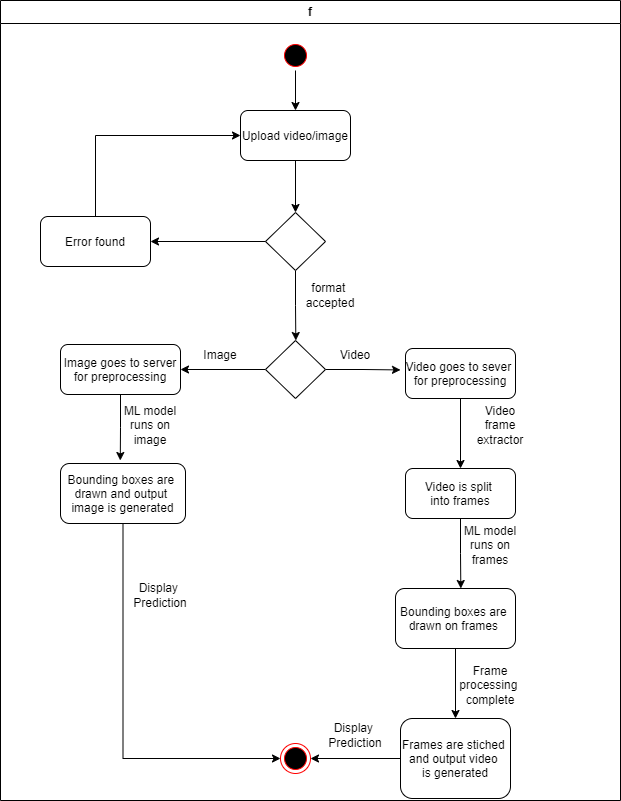

The diagram above was exported from draw.io. Its source (the exported page's mxGraphModel, read from the mxfile embedded in the PNG):
<mxGraphModel dx="880" dy="419" grid="1" gridSize="10" guides="1" tooltips="1" connect="1" arrows="1" fold="1" page="1" pageScale="1" pageWidth="1169" pageHeight="826" background="none" math="0" shadow="0">
  <root>
    <mxCell id="0" />
    <mxCell id="1" parent="0" />
    <mxCell id="2" value="f" style="swimlane;whiteSpace=wrap" parent="1" vertex="1">
      <mxGeometry x="330" y="20" width="620" height="800" as="geometry" />
    </mxCell>
    <mxCell id="Q8Cs5U_pxY5uNDBHAg7K-49" style="edgeStyle=orthogonalEdgeStyle;rounded=0;orthogonalLoop=1;jettySize=auto;html=1;exitX=0.5;exitY=1;exitDx=0;exitDy=0;" parent="2" target="7" edge="1">
      <mxGeometry relative="1" as="geometry">
        <mxPoint x="295" y="70" as="sourcePoint" />
      </mxGeometry>
    </mxCell>
    <mxCell id="Q8Cs5U_pxY5uNDBHAg7K-46" style="edgeStyle=orthogonalEdgeStyle;rounded=0;orthogonalLoop=1;jettySize=auto;html=1;exitX=0.5;exitY=1;exitDx=0;exitDy=0;entryX=0.5;entryY=0;entryDx=0;entryDy=0;" parent="2" source="7" target="Q8Cs5U_pxY5uNDBHAg7K-41" edge="1">
      <mxGeometry relative="1" as="geometry" />
    </mxCell>
    <mxCell id="7" value="Upload video/image" style="rounded=1;" parent="2" vertex="1">
      <mxGeometry x="240" y="110" width="110" height="50" as="geometry" />
    </mxCell>
    <mxCell id="Q8Cs5U_pxY5uNDBHAg7K-77" style="edgeStyle=orthogonalEdgeStyle;rounded=0;orthogonalLoop=1;jettySize=auto;html=1;exitX=0.5;exitY=1;exitDx=0;exitDy=0;" parent="2" source="Q8Cs5U_pxY5uNDBHAg7K-41" edge="1">
      <mxGeometry relative="1" as="geometry">
        <mxPoint x="295.33333333333326" y="340" as="targetPoint" />
      </mxGeometry>
    </mxCell>
    <mxCell id="Q8Cs5U_pxY5uNDBHAg7K-41" value="" style="rhombus;whiteSpace=wrap;html=1;" parent="2" vertex="1">
      <mxGeometry x="265" y="212" width="60" height="58" as="geometry" />
    </mxCell>
    <mxCell id="Q8Cs5U_pxY5uNDBHAg7K-52" value="format&amp;nbsp;&lt;br&gt;accepted" style="text;html=1;strokeColor=none;fillColor=none;align=center;verticalAlign=middle;whiteSpace=wrap;rounded=0;" parent="2" vertex="1">
      <mxGeometry x="265" y="280" width="130" height="30" as="geometry" />
    </mxCell>
    <mxCell id="Q8Cs5U_pxY5uNDBHAg7K-54" value="" style="ellipse;shape=endState;fillColor=#000000;strokeColor=#ff0000" parent="2" vertex="1">
      <mxGeometry x="280" y="743" width="30" height="30" as="geometry" />
    </mxCell>
    <mxCell id="Q8Cs5U_pxY5uNDBHAg7K-55" value="" style="ellipse;shape=startState;fillColor=#000000;strokeColor=#ff0000;" parent="2" vertex="1">
      <mxGeometry x="280" y="40" width="30" height="30" as="geometry" />
    </mxCell>
    <mxCell id="Q8Cs5U_pxY5uNDBHAg7K-57" style="edgeStyle=orthogonalEdgeStyle;rounded=0;orthogonalLoop=1;jettySize=auto;html=1;exitX=0.5;exitY=1;exitDx=0;exitDy=0;" parent="2" source="Q8Cs5U_pxY5uNDBHAg7K-56" edge="1">
      <mxGeometry relative="1" as="geometry">
        <mxPoint x="460" y="468" as="targetPoint" />
      </mxGeometry>
    </mxCell>
    <mxCell id="Q8Cs5U_pxY5uNDBHAg7K-56" value="Video goes to sever &#10;for preprocessing" style="rounded=1;" parent="2" vertex="1">
      <mxGeometry x="405" y="348" width="110" height="50" as="geometry" />
    </mxCell>
    <mxCell id="Q8Cs5U_pxY5uNDBHAg7K-71" style="edgeStyle=orthogonalEdgeStyle;rounded=0;orthogonalLoop=1;jettySize=auto;html=1;exitX=0.5;exitY=1;exitDx=0;exitDy=0;" parent="2" source="Q8Cs5U_pxY5uNDBHAg7K-70" edge="1">
      <mxGeometry relative="1" as="geometry">
        <mxPoint x="460.33333333333326" y="588" as="targetPoint" />
      </mxGeometry>
    </mxCell>
    <mxCell id="Q8Cs5U_pxY5uNDBHAg7K-70" value="Video is split &#10;into frames" style="rounded=1;" parent="2" vertex="1">
      <mxGeometry x="405" y="468" width="110" height="50" as="geometry" />
    </mxCell>
    <mxCell id="Q8Cs5U_pxY5uNDBHAg7K-74" style="edgeStyle=orthogonalEdgeStyle;rounded=0;orthogonalLoop=1;jettySize=auto;html=1;exitX=0.5;exitY=1;exitDx=0;exitDy=0;" parent="2" source="Q8Cs5U_pxY5uNDBHAg7K-72" target="Q8Cs5U_pxY5uNDBHAg7K-73" edge="1">
      <mxGeometry relative="1" as="geometry" />
    </mxCell>
    <mxCell id="Q8Cs5U_pxY5uNDBHAg7K-72" value="Bounding boxes are &#10;drawn on frames " style="rounded=1;" parent="2" vertex="1">
      <mxGeometry x="395" y="588" width="120" height="60" as="geometry" />
    </mxCell>
    <mxCell id="Q8Cs5U_pxY5uNDBHAg7K-82" style="edgeStyle=orthogonalEdgeStyle;rounded=0;orthogonalLoop=1;jettySize=auto;html=1;exitX=0;exitY=0.5;exitDx=0;exitDy=0;entryX=1;entryY=0.5;entryDx=0;entryDy=0;" parent="2" source="Q8Cs5U_pxY5uNDBHAg7K-73" target="Q8Cs5U_pxY5uNDBHAg7K-54" edge="1">
      <mxGeometry relative="1" as="geometry" />
    </mxCell>
    <mxCell id="Q8Cs5U_pxY5uNDBHAg7K-73" value="Frames are stiched &#10;and output video &#10;is generated" style="rounded=1;" parent="2" vertex="1">
      <mxGeometry x="400" y="718" width="110" height="80" as="geometry" />
    </mxCell>
    <mxCell id="Q8Cs5U_pxY5uNDBHAg7K-84" style="edgeStyle=orthogonalEdgeStyle;rounded=0;orthogonalLoop=1;jettySize=auto;html=1;exitX=1;exitY=0.5;exitDx=0;exitDy=0;" parent="2" source="Q8Cs5U_pxY5uNDBHAg7K-79" edge="1">
      <mxGeometry relative="1" as="geometry">
        <mxPoint x="400" y="369.44444444444434" as="targetPoint" />
      </mxGeometry>
    </mxCell>
    <mxCell id="Q8Cs5U_pxY5uNDBHAg7K-90" style="edgeStyle=orthogonalEdgeStyle;rounded=0;orthogonalLoop=1;jettySize=auto;html=1;exitX=0;exitY=0.5;exitDx=0;exitDy=0;entryX=1;entryY=0.5;entryDx=0;entryDy=0;" parent="2" source="Q8Cs5U_pxY5uNDBHAg7K-79" target="Q8Cs5U_pxY5uNDBHAg7K-89" edge="1">
      <mxGeometry relative="1" as="geometry" />
    </mxCell>
    <mxCell id="Q8Cs5U_pxY5uNDBHAg7K-79" value="" style="rhombus;whiteSpace=wrap;html=1;" parent="2" vertex="1">
      <mxGeometry x="265" y="340" width="60" height="58" as="geometry" />
    </mxCell>
    <mxCell id="Q8Cs5U_pxY5uNDBHAg7K-85" value="Video" style="text;html=1;strokeColor=none;fillColor=none;align=center;verticalAlign=middle;whiteSpace=wrap;rounded=0;" parent="2" vertex="1">
      <mxGeometry x="325" y="340" width="60" height="30" as="geometry" />
    </mxCell>
    <mxCell id="Q8Cs5U_pxY5uNDBHAg7K-87" value="Image" style="text;html=1;strokeColor=none;fillColor=none;align=center;verticalAlign=middle;whiteSpace=wrap;rounded=0;" parent="2" vertex="1">
      <mxGeometry x="190" y="340" width="60" height="30" as="geometry" />
    </mxCell>
    <mxCell id="Q8Cs5U_pxY5uNDBHAg7K-91" style="edgeStyle=orthogonalEdgeStyle;rounded=0;orthogonalLoop=1;jettySize=auto;html=1;exitX=0.5;exitY=1;exitDx=0;exitDy=0;" parent="2" source="Q8Cs5U_pxY5uNDBHAg7K-89" edge="1">
      <mxGeometry relative="1" as="geometry">
        <mxPoint x="119.77777777777783" y="460" as="targetPoint" />
      </mxGeometry>
    </mxCell>
    <mxCell id="Q8Cs5U_pxY5uNDBHAg7K-89" value="Image goes to server&#10;for preprocessing" style="rounded=1;" parent="2" vertex="1">
      <mxGeometry x="60" y="344" width="120" height="50" as="geometry" />
    </mxCell>
    <mxCell id="Q8Cs5U_pxY5uNDBHAg7K-94" style="edgeStyle=orthogonalEdgeStyle;rounded=0;orthogonalLoop=1;jettySize=auto;html=1;exitX=0.5;exitY=1;exitDx=0;exitDy=0;entryX=0;entryY=0.5;entryDx=0;entryDy=0;" parent="2" source="Q8Cs5U_pxY5uNDBHAg7K-93" target="Q8Cs5U_pxY5uNDBHAg7K-54" edge="1">
      <mxGeometry relative="1" as="geometry" />
    </mxCell>
    <mxCell id="Q8Cs5U_pxY5uNDBHAg7K-93" value="Bounding boxes are &#10;drawn and output &#10;image is generated" style="rounded=1;" parent="2" vertex="1">
      <mxGeometry x="60" y="463" width="125" height="60" as="geometry" />
    </mxCell>
    <mxCell id="10" value="Error found" style="rounded=1;" parent="2" vertex="1">
      <mxGeometry x="40" y="216" width="110" height="50" as="geometry" />
    </mxCell>
    <mxCell id="Q8Cs5U_pxY5uNDBHAg7K-50" style="edgeStyle=orthogonalEdgeStyle;rounded=0;orthogonalLoop=1;jettySize=auto;html=1;exitX=0;exitY=0.5;exitDx=0;exitDy=0;" parent="2" source="Q8Cs5U_pxY5uNDBHAg7K-41" target="10" edge="1">
      <mxGeometry relative="1" as="geometry" />
    </mxCell>
    <mxCell id="Q8Cs5U_pxY5uNDBHAg7K-44" style="edgeStyle=orthogonalEdgeStyle;rounded=0;orthogonalLoop=1;jettySize=auto;html=1;exitX=0.5;exitY=0;exitDx=0;exitDy=0;entryX=0;entryY=0.5;entryDx=0;entryDy=0;" parent="2" source="10" target="7" edge="1">
      <mxGeometry relative="1" as="geometry" />
    </mxCell>
    <mxCell id="KghYB0TFV5-nznL1xLaj-10" value="ML model runs on image" style="text;html=1;strokeColor=none;fillColor=none;align=center;verticalAlign=middle;whiteSpace=wrap;rounded=0;" vertex="1" parent="2">
      <mxGeometry x="120" y="410" width="60" height="30" as="geometry" />
    </mxCell>
    <mxCell id="KghYB0TFV5-nznL1xLaj-12" value="ML model runs on frames" style="text;html=1;strokeColor=none;fillColor=none;align=center;verticalAlign=middle;whiteSpace=wrap;rounded=0;" vertex="1" parent="2">
      <mxGeometry x="460" y="530" width="60" height="30" as="geometry" />
    </mxCell>
    <mxCell id="KghYB0TFV5-nznL1xLaj-13" value="Display&amp;nbsp;&lt;br&gt;Prediction" style="text;html=1;strokeColor=none;fillColor=none;align=center;verticalAlign=middle;whiteSpace=wrap;rounded=0;" vertex="1" parent="2">
      <mxGeometry x="325" y="720" width="60" height="30" as="geometry" />
    </mxCell>
    <mxCell id="KghYB0TFV5-nznL1xLaj-14" value="Display&amp;nbsp;&lt;br&gt;Prediction" style="text;html=1;strokeColor=none;fillColor=none;align=center;verticalAlign=middle;whiteSpace=wrap;rounded=0;" vertex="1" parent="2">
      <mxGeometry x="130" y="580" width="60" height="30" as="geometry" />
    </mxCell>
    <mxCell id="KghYB0TFV5-nznL1xLaj-17" value="Frame processing&amp;nbsp;&lt;br&gt;complete" style="text;html=1;strokeColor=none;fillColor=none;align=center;verticalAlign=middle;whiteSpace=wrap;rounded=0;" vertex="1" parent="2">
      <mxGeometry x="460" y="670" width="60" height="30" as="geometry" />
    </mxCell>
    <mxCell id="KghYB0TFV5-nznL1xLaj-18" value="Video frame extractor" style="text;html=1;strokeColor=none;fillColor=none;align=center;verticalAlign=middle;whiteSpace=wrap;rounded=0;" vertex="1" parent="2">
      <mxGeometry x="470" y="410" width="60" height="30" as="geometry" />
    </mxCell>
  </root>
</mxGraphModel>